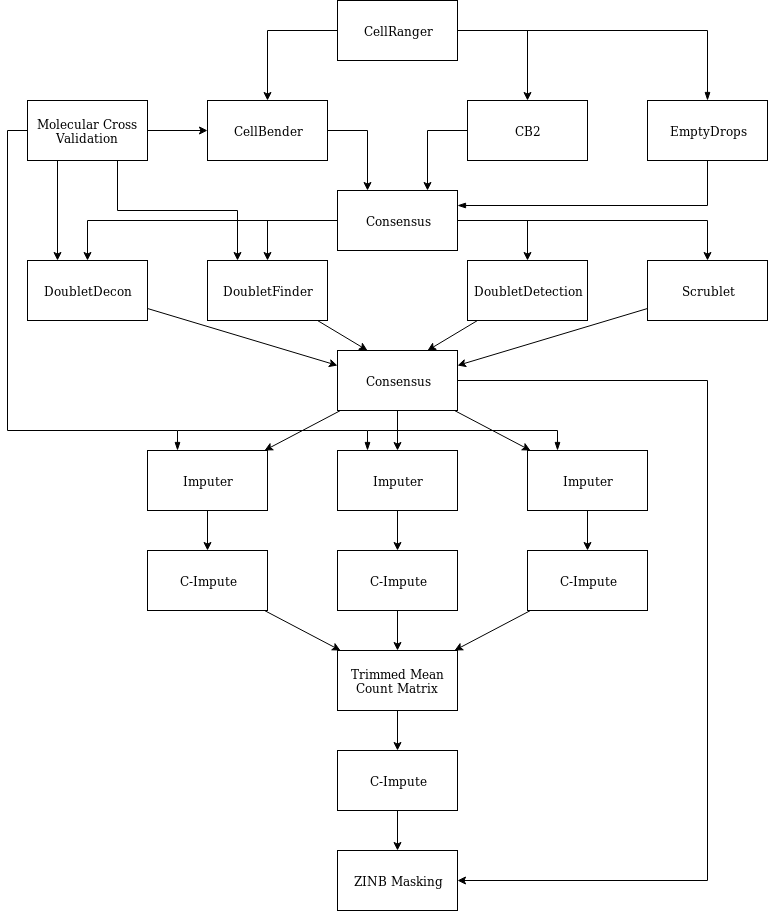

The diagram above was exported from draw.io. Its source (the exported page's mxGraphModel, read from the mxfile embedded in the PNG):
<mxGraphModel dx="1408" dy="752" grid="1" gridSize="10" guides="1" tooltips="1" connect="1" arrows="1" fold="1" page="1" pageScale="1" pageWidth="850" pageHeight="1100" math="0" shadow="0">
  <root>
    <mxCell id="0" />
    <mxCell id="1" parent="0" />
    <mxCell id="0oVH-Zt2k8Sdv1q1Oj9g-1" value="" style="edgeStyle=orthogonalEdgeStyle;rounded=0;orthogonalLoop=1;jettySize=auto;html=1;" parent="1" source="0oVH-Zt2k8Sdv1q1Oj9g-5" target="0oVH-Zt2k8Sdv1q1Oj9g-38" edge="1">
      <mxGeometry relative="1" as="geometry" />
    </mxCell>
    <mxCell id="0oVH-Zt2k8Sdv1q1Oj9g-2" value="" style="edgeStyle=orthogonalEdgeStyle;rounded=0;orthogonalLoop=1;jettySize=auto;html=1;" parent="1" source="0oVH-Zt2k8Sdv1q1Oj9g-5" target="0oVH-Zt2k8Sdv1q1Oj9g-10" edge="1">
      <mxGeometry relative="1" as="geometry" />
    </mxCell>
    <mxCell id="0oVH-Zt2k8Sdv1q1Oj9g-3" value="" style="edgeStyle=orthogonalEdgeStyle;rounded=0;orthogonalLoop=1;jettySize=auto;html=1;" parent="1" source="0oVH-Zt2k8Sdv1q1Oj9g-5" target="0oVH-Zt2k8Sdv1q1Oj9g-8" edge="1">
      <mxGeometry relative="1" as="geometry" />
    </mxCell>
    <mxCell id="0oVH-Zt2k8Sdv1q1Oj9g-5" value="Consensus" style="rounded=0;whiteSpace=wrap;html=1;" parent="1" vertex="1">
      <mxGeometry x="370" y="290" width="120" height="60" as="geometry" />
    </mxCell>
    <mxCell id="xOSgW_mfv5WPActNQzbe-4" value="" style="edgeStyle=orthogonalEdgeStyle;rounded=0;orthogonalLoop=1;jettySize=auto;html=1;" parent="1" source="xOSgW_mfv5WPActNQzbe-3" target="0oVH-Zt2k8Sdv1q1Oj9g-6" edge="1">
      <mxGeometry relative="1" as="geometry" />
    </mxCell>
    <mxCell id="xOSgW_mfv5WPActNQzbe-12" value="" style="edgeStyle=orthogonalEdgeStyle;rounded=0;orthogonalLoop=1;jettySize=auto;html=1;entryX=0.25;entryY=0;entryDx=0;entryDy=0;" parent="1" source="0oVH-Zt2k8Sdv1q1Oj9g-6" target="0oVH-Zt2k8Sdv1q1Oj9g-5" edge="1">
      <mxGeometry relative="1" as="geometry">
        <mxPoint x="330" y="340" as="targetPoint" />
      </mxGeometry>
    </mxCell>
    <mxCell id="0oVH-Zt2k8Sdv1q1Oj9g-6" value="&lt;div&gt;CellBender&lt;/div&gt;" style="rounded=0;whiteSpace=wrap;html=1;" parent="1" vertex="1">
      <mxGeometry x="240" y="200" width="120" height="60" as="geometry" />
    </mxCell>
    <mxCell id="xOSgW_mfv5WPActNQzbe-7" value="" style="edgeStyle=orthogonalEdgeStyle;rounded=0;orthogonalLoop=1;jettySize=auto;html=1;" parent="1" source="xOSgW_mfv5WPActNQzbe-3" target="xOSgW_mfv5WPActNQzbe-6" edge="1">
      <mxGeometry relative="1" as="geometry" />
    </mxCell>
    <mxCell id="xOSgW_mfv5WPActNQzbe-3" value="CellRanger" style="rounded=0;whiteSpace=wrap;html=1;" parent="1" vertex="1">
      <mxGeometry x="370" y="100" width="120" height="60" as="geometry" />
    </mxCell>
    <mxCell id="H4eqOXUS_oA6uOmQYs8A-3" value="" style="edgeStyle=orthogonalEdgeStyle;rounded=0;orthogonalLoop=1;jettySize=auto;html=1;" edge="1" parent="1" source="H4eqOXUS_oA6uOmQYs8A-1" target="0oVH-Zt2k8Sdv1q1Oj9g-6">
      <mxGeometry relative="1" as="geometry" />
    </mxCell>
    <mxCell id="H4eqOXUS_oA6uOmQYs8A-8" style="edgeStyle=orthogonalEdgeStyle;rounded=0;orthogonalLoop=1;jettySize=auto;html=1;exitX=0.75;exitY=1;exitDx=0;exitDy=0;entryX=0.25;entryY=0;entryDx=0;entryDy=0;" edge="1" parent="1" source="H4eqOXUS_oA6uOmQYs8A-1" target="0oVH-Zt2k8Sdv1q1Oj9g-10">
      <mxGeometry relative="1" as="geometry" />
    </mxCell>
    <mxCell id="H4eqOXUS_oA6uOmQYs8A-12" style="edgeStyle=orthogonalEdgeStyle;rounded=0;orthogonalLoop=1;jettySize=auto;html=1;exitX=0.25;exitY=1;exitDx=0;exitDy=0;entryX=0.25;entryY=0;entryDx=0;entryDy=0;" edge="1" parent="1" source="H4eqOXUS_oA6uOmQYs8A-1" target="0oVH-Zt2k8Sdv1q1Oj9g-38">
      <mxGeometry relative="1" as="geometry" />
    </mxCell>
    <mxCell id="H4eqOXUS_oA6uOmQYs8A-15" style="edgeStyle=orthogonalEdgeStyle;rounded=0;orthogonalLoop=1;jettySize=auto;html=1;exitX=0;exitY=0.5;exitDx=0;exitDy=0;entryX=0.25;entryY=0;entryDx=0;entryDy=0;endArrow=blockThin;endFill=1;" edge="1" parent="1" source="H4eqOXUS_oA6uOmQYs8A-1" target="0oVH-Zt2k8Sdv1q1Oj9g-29">
      <mxGeometry relative="1" as="geometry">
        <Array as="points">
          <mxPoint x="40" y="230" />
          <mxPoint x="40" y="530" />
          <mxPoint x="210" y="530" />
        </Array>
      </mxGeometry>
    </mxCell>
    <mxCell id="H4eqOXUS_oA6uOmQYs8A-1" value="Molecular Cross Validation" style="rounded=0;whiteSpace=wrap;html=1;" vertex="1" parent="1">
      <mxGeometry x="60" y="200" width="120" height="60" as="geometry" />
    </mxCell>
    <mxCell id="xOSgW_mfv5WPActNQzbe-9" value="" style="edgeStyle=orthogonalEdgeStyle;rounded=0;orthogonalLoop=1;jettySize=auto;html=1;entryX=0.75;entryY=0;entryDx=0;entryDy=0;" parent="1" source="xOSgW_mfv5WPActNQzbe-6" target="0oVH-Zt2k8Sdv1q1Oj9g-5" edge="1">
      <mxGeometry relative="1" as="geometry">
        <mxPoint x="540" y="330" as="targetPoint" />
      </mxGeometry>
    </mxCell>
    <mxCell id="xOSgW_mfv5WPActNQzbe-6" value="CB2" style="rounded=0;whiteSpace=wrap;html=1;" parent="1" vertex="1">
      <mxGeometry x="500" y="200" width="120" height="60" as="geometry" />
    </mxCell>
    <mxCell id="H4eqOXUS_oA6uOmQYs8A-30" value="" style="edgeStyle=orthogonalEdgeStyle;rounded=0;orthogonalLoop=1;jettySize=auto;html=1;endArrow=blockThin;endFill=1;exitX=1;exitY=0.5;exitDx=0;exitDy=0;" edge="1" parent="1" source="xOSgW_mfv5WPActNQzbe-3" target="H4eqOXUS_oA6uOmQYs8A-23">
      <mxGeometry relative="1" as="geometry">
        <mxPoint x="740" y="120" as="sourcePoint" />
      </mxGeometry>
    </mxCell>
    <mxCell id="H4eqOXUS_oA6uOmQYs8A-32" value="" style="edgeStyle=orthogonalEdgeStyle;rounded=0;orthogonalLoop=1;jettySize=auto;html=1;endArrow=blockThin;endFill=1;entryX=1;entryY=0.25;entryDx=0;entryDy=0;exitX=0.45;exitY=1;exitDx=0;exitDy=0;exitPerimeter=0;" edge="1" parent="1" source="H4eqOXUS_oA6uOmQYs8A-23" target="0oVH-Zt2k8Sdv1q1Oj9g-5">
      <mxGeometry relative="1" as="geometry">
        <mxPoint x="740" y="340" as="targetPoint" />
        <Array as="points">
          <mxPoint x="740" y="260" />
          <mxPoint x="740" y="305" />
        </Array>
      </mxGeometry>
    </mxCell>
    <mxCell id="H4eqOXUS_oA6uOmQYs8A-23" value="EmptyDrops" style="rounded=0;whiteSpace=wrap;html=1;" vertex="1" parent="1">
      <mxGeometry x="680" y="200" width="120" height="60" as="geometry" />
    </mxCell>
    <mxCell id="0oVH-Zt2k8Sdv1q1Oj9g-7" value="" style="edgeStyle=none;rounded=0;orthogonalLoop=1;jettySize=auto;html=1;entryX=1;entryY=0.25;entryDx=0;entryDy=0;" parent="1" source="0oVH-Zt2k8Sdv1q1Oj9g-8" target="0oVH-Zt2k8Sdv1q1Oj9g-14" edge="1">
      <mxGeometry relative="1" as="geometry">
        <mxPoint x="740" y="570" as="targetPoint" />
      </mxGeometry>
    </mxCell>
    <mxCell id="0oVH-Zt2k8Sdv1q1Oj9g-8" value="Scrublet" style="rounded=0;whiteSpace=wrap;html=1;" parent="1" vertex="1">
      <mxGeometry x="680" y="360" width="120" height="60" as="geometry" />
    </mxCell>
    <mxCell id="0oVH-Zt2k8Sdv1q1Oj9g-9" value="" style="edgeStyle=none;rounded=0;orthogonalLoop=1;jettySize=auto;html=1;entryX=0.25;entryY=0;entryDx=0;entryDy=0;" parent="1" source="0oVH-Zt2k8Sdv1q1Oj9g-10" target="0oVH-Zt2k8Sdv1q1Oj9g-14" edge="1">
      <mxGeometry relative="1" as="geometry" />
    </mxCell>
    <mxCell id="0oVH-Zt2k8Sdv1q1Oj9g-10" value="DoubletFinder" style="rounded=0;whiteSpace=wrap;html=1;" parent="1" vertex="1">
      <mxGeometry x="240" y="360" width="120" height="60" as="geometry" />
    </mxCell>
    <mxCell id="0oVH-Zt2k8Sdv1q1Oj9g-11" value="" style="edgeStyle=none;rounded=0;orthogonalLoop=1;jettySize=auto;html=1;" parent="1" source="0oVH-Zt2k8Sdv1q1Oj9g-14" target="0oVH-Zt2k8Sdv1q1Oj9g-29" edge="1">
      <mxGeometry relative="1" as="geometry" />
    </mxCell>
    <mxCell id="0oVH-Zt2k8Sdv1q1Oj9g-12" value="" style="edgeStyle=none;rounded=0;orthogonalLoop=1;jettySize=auto;html=1;" parent="1" source="0oVH-Zt2k8Sdv1q1Oj9g-14" target="0oVH-Zt2k8Sdv1q1Oj9g-22" edge="1">
      <mxGeometry relative="1" as="geometry" />
    </mxCell>
    <mxCell id="0oVH-Zt2k8Sdv1q1Oj9g-13" value="" style="edgeStyle=none;rounded=0;orthogonalLoop=1;jettySize=auto;html=1;" parent="1" source="0oVH-Zt2k8Sdv1q1Oj9g-14" target="0oVH-Zt2k8Sdv1q1Oj9g-16" edge="1">
      <mxGeometry relative="1" as="geometry" />
    </mxCell>
    <mxCell id="5QRYXf3bFFVRNaOwlgXt-7" style="edgeStyle=orthogonalEdgeStyle;rounded=0;orthogonalLoop=1;jettySize=auto;html=1;exitX=1;exitY=0.5;exitDx=0;exitDy=0;entryX=1;entryY=0.5;entryDx=0;entryDy=0;" parent="1" source="0oVH-Zt2k8Sdv1q1Oj9g-14" target="5QRYXf3bFFVRNaOwlgXt-1" edge="1">
      <mxGeometry relative="1" as="geometry">
        <Array as="points">
          <mxPoint x="740" y="480" />
          <mxPoint x="740" y="980" />
        </Array>
      </mxGeometry>
    </mxCell>
    <mxCell id="0oVH-Zt2k8Sdv1q1Oj9g-14" value="Consensus" style="rounded=0;whiteSpace=wrap;html=1;" parent="1" vertex="1">
      <mxGeometry x="370" y="450" width="120" height="60" as="geometry" />
    </mxCell>
    <mxCell id="0oVH-Zt2k8Sdv1q1Oj9g-15" value="" style="edgeStyle=none;rounded=0;orthogonalLoop=1;jettySize=auto;html=1;" parent="1" source="0oVH-Zt2k8Sdv1q1Oj9g-16" target="0oVH-Zt2k8Sdv1q1Oj9g-18" edge="1">
      <mxGeometry relative="1" as="geometry" />
    </mxCell>
    <mxCell id="0oVH-Zt2k8Sdv1q1Oj9g-16" value="Imputer" style="rounded=0;whiteSpace=wrap;html=1;" parent="1" vertex="1">
      <mxGeometry x="560" y="550" width="120" height="60" as="geometry" />
    </mxCell>
    <mxCell id="0oVH-Zt2k8Sdv1q1Oj9g-17" value="" style="edgeStyle=none;rounded=0;orthogonalLoop=1;jettySize=auto;html=1;" parent="1" source="0oVH-Zt2k8Sdv1q1Oj9g-18" target="0oVH-Zt2k8Sdv1q1Oj9g-26" edge="1">
      <mxGeometry relative="1" as="geometry">
        <mxPoint x="620" y="750" as="targetPoint" />
      </mxGeometry>
    </mxCell>
    <mxCell id="0oVH-Zt2k8Sdv1q1Oj9g-18" value="C-Impute" style="rounded=0;whiteSpace=wrap;html=1;" parent="1" vertex="1">
      <mxGeometry x="560" y="650" width="120" height="60" as="geometry" />
    </mxCell>
    <mxCell id="0oVH-Zt2k8Sdv1q1Oj9g-21" value="" style="edgeStyle=none;rounded=0;orthogonalLoop=1;jettySize=auto;html=1;" parent="1" source="0oVH-Zt2k8Sdv1q1Oj9g-22" target="0oVH-Zt2k8Sdv1q1Oj9g-24" edge="1">
      <mxGeometry relative="1" as="geometry" />
    </mxCell>
    <mxCell id="H4eqOXUS_oA6uOmQYs8A-21" value="" style="edgeStyle=orthogonalEdgeStyle;rounded=0;orthogonalLoop=1;jettySize=auto;html=1;endArrow=blockThin;endFill=1;entryX=0.25;entryY=0;entryDx=0;entryDy=0;" edge="1" parent="1" target="0oVH-Zt2k8Sdv1q1Oj9g-16">
      <mxGeometry relative="1" as="geometry">
        <mxPoint x="400" y="530" as="sourcePoint" />
      </mxGeometry>
    </mxCell>
    <mxCell id="0oVH-Zt2k8Sdv1q1Oj9g-22" value="Imputer" style="rounded=0;whiteSpace=wrap;html=1;" parent="1" vertex="1">
      <mxGeometry x="370" y="550" width="120" height="60" as="geometry" />
    </mxCell>
    <mxCell id="0oVH-Zt2k8Sdv1q1Oj9g-23" value="" style="edgeStyle=none;rounded=0;orthogonalLoop=1;jettySize=auto;html=1;" parent="1" source="0oVH-Zt2k8Sdv1q1Oj9g-24" target="0oVH-Zt2k8Sdv1q1Oj9g-26" edge="1">
      <mxGeometry relative="1" as="geometry" />
    </mxCell>
    <mxCell id="0oVH-Zt2k8Sdv1q1Oj9g-24" value="C-Impute" style="rounded=0;whiteSpace=wrap;html=1;" parent="1" vertex="1">
      <mxGeometry x="370" y="650" width="120" height="60" as="geometry" />
    </mxCell>
    <mxCell id="0oVH-Zt2k8Sdv1q1Oj9g-25" value="" style="edgeStyle=none;rounded=0;orthogonalLoop=1;jettySize=auto;html=1;" parent="1" source="0oVH-Zt2k8Sdv1q1Oj9g-26" target="0oVH-Zt2k8Sdv1q1Oj9g-27" edge="1">
      <mxGeometry relative="1" as="geometry" />
    </mxCell>
    <mxCell id="0oVH-Zt2k8Sdv1q1Oj9g-26" value="Trimmed Mean Count Matrix" style="rounded=0;whiteSpace=wrap;html=1;" parent="1" vertex="1">
      <mxGeometry x="370" y="750" width="120" height="60" as="geometry" />
    </mxCell>
    <mxCell id="5QRYXf3bFFVRNaOwlgXt-2" value="" style="edgeStyle=orthogonalEdgeStyle;rounded=0;orthogonalLoop=1;jettySize=auto;html=1;" parent="1" source="0oVH-Zt2k8Sdv1q1Oj9g-27" target="5QRYXf3bFFVRNaOwlgXt-1" edge="1">
      <mxGeometry relative="1" as="geometry" />
    </mxCell>
    <mxCell id="0oVH-Zt2k8Sdv1q1Oj9g-27" value="C-Impute" style="rounded=0;whiteSpace=wrap;html=1;" parent="1" vertex="1">
      <mxGeometry x="370" y="850" width="120" height="60" as="geometry" />
    </mxCell>
    <mxCell id="5QRYXf3bFFVRNaOwlgXt-1" value="ZINB Masking" style="rounded=0;whiteSpace=wrap;html=1;" parent="1" vertex="1">
      <mxGeometry x="370" y="950" width="120" height="60" as="geometry" />
    </mxCell>
    <mxCell id="0oVH-Zt2k8Sdv1q1Oj9g-28" value="" style="edgeStyle=none;rounded=0;orthogonalLoop=1;jettySize=auto;html=1;" parent="1" source="0oVH-Zt2k8Sdv1q1Oj9g-29" target="0oVH-Zt2k8Sdv1q1Oj9g-31" edge="1">
      <mxGeometry relative="1" as="geometry" />
    </mxCell>
    <mxCell id="H4eqOXUS_oA6uOmQYs8A-18" value="" style="edgeStyle=orthogonalEdgeStyle;rounded=0;orthogonalLoop=1;jettySize=auto;html=1;endArrow=blockThin;endFill=1;entryX=0.25;entryY=0;entryDx=0;entryDy=0;" edge="1" parent="1" target="0oVH-Zt2k8Sdv1q1Oj9g-22">
      <mxGeometry relative="1" as="geometry">
        <mxPoint x="210" y="530" as="sourcePoint" />
        <mxPoint x="240" y="470" as="targetPoint" />
      </mxGeometry>
    </mxCell>
    <mxCell id="0oVH-Zt2k8Sdv1q1Oj9g-29" value="Imputer" style="rounded=0;whiteSpace=wrap;html=1;" parent="1" vertex="1">
      <mxGeometry x="180" y="550" width="120" height="60" as="geometry" />
    </mxCell>
    <mxCell id="0oVH-Zt2k8Sdv1q1Oj9g-30" value="" style="edgeStyle=none;rounded=0;orthogonalLoop=1;jettySize=auto;html=1;" parent="1" source="0oVH-Zt2k8Sdv1q1Oj9g-31" target="0oVH-Zt2k8Sdv1q1Oj9g-26" edge="1">
      <mxGeometry relative="1" as="geometry">
        <mxPoint x="240" y="750" as="targetPoint" />
      </mxGeometry>
    </mxCell>
    <mxCell id="0oVH-Zt2k8Sdv1q1Oj9g-31" value="C-Impute" style="rounded=0;whiteSpace=wrap;html=1;" parent="1" vertex="1">
      <mxGeometry x="180" y="650" width="120" height="60" as="geometry" />
    </mxCell>
    <mxCell id="0oVH-Zt2k8Sdv1q1Oj9g-34" value="" style="edgeStyle=orthogonalEdgeStyle;rounded=0;orthogonalLoop=1;jettySize=auto;html=1;" parent="1" target="0oVH-Zt2k8Sdv1q1Oj9g-36" edge="1">
      <mxGeometry relative="1" as="geometry">
        <mxPoint x="560" y="320" as="sourcePoint" />
        <Array as="points">
          <mxPoint x="560" y="320" />
        </Array>
      </mxGeometry>
    </mxCell>
    <mxCell id="0oVH-Zt2k8Sdv1q1Oj9g-35" value="" style="edgeStyle=none;rounded=0;orthogonalLoop=1;jettySize=auto;html=1;entryX=0.75;entryY=0;entryDx=0;entryDy=0;" parent="1" source="0oVH-Zt2k8Sdv1q1Oj9g-36" target="0oVH-Zt2k8Sdv1q1Oj9g-14" edge="1">
      <mxGeometry relative="1" as="geometry">
        <mxPoint x="560" y="570" as="targetPoint" />
      </mxGeometry>
    </mxCell>
    <mxCell id="0oVH-Zt2k8Sdv1q1Oj9g-36" value="DoubletDetection" style="rounded=0;whiteSpace=wrap;html=1;" parent="1" vertex="1">
      <mxGeometry x="500" y="360" width="120" height="60" as="geometry" />
    </mxCell>
    <mxCell id="0oVH-Zt2k8Sdv1q1Oj9g-37" value="" style="edgeStyle=none;rounded=0;orthogonalLoop=1;jettySize=auto;html=1;entryX=0;entryY=0.25;entryDx=0;entryDy=0;" parent="1" source="0oVH-Zt2k8Sdv1q1Oj9g-38" target="0oVH-Zt2k8Sdv1q1Oj9g-14" edge="1">
      <mxGeometry relative="1" as="geometry">
        <mxPoint x="120" y="570" as="targetPoint" />
      </mxGeometry>
    </mxCell>
    <mxCell id="0oVH-Zt2k8Sdv1q1Oj9g-38" value="DoubletDecon" style="rounded=0;whiteSpace=wrap;html=1;" parent="1" vertex="1">
      <mxGeometry x="60" y="360" width="120" height="60" as="geometry" />
    </mxCell>
  </root>
</mxGraphModel>